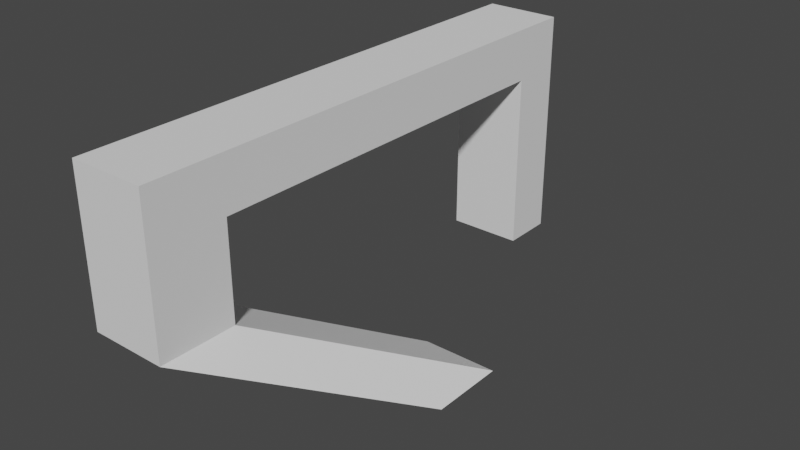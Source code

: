 # Source: HouseModel.blend  (saved by Blender 3.4.6; exported with 4.5.12 LTS)
import bpy
from mathutils import Matrix  # noqa: F401  (used for matrix-valued properties, if any)

bpy.ops.wm.read_factory_settings(use_empty=True)
scene = bpy.context.scene
scene.name = 'Scene'

# ---- collections
col_collection = bpy.data.collections.new('Collection'); scene.collection.children.link(col_collection)

# ---- world
world_world = bpy.data.worlds.new('World'); scene.world = world_world
world_world.use_nodes = True; world_world.node_tree.nodes.clear()
_N = world_world.node_tree.nodes; _L = world_world.node_tree.links
n0 = _N.new('ShaderNodeOutputWorld'); n0.name = 'World Output'; n0.location = (300, 300)
n1 = _N.new('ShaderNodeBackground'); n1.name = 'Background'; n1.location = (10, 300)
n1.inputs[0].default_value = (0.05088, 0.05088, 0.05088, 1.0)
_L.new(n1.outputs[0], n0.inputs[0])
n0.is_active_output = True
world_world.color = (0.05088, 0.05088, 0.05088)
world_world.use_sun_shadow = False
world_world.sun_shadow_jitter_overblur = 0.0

# ---- meshes
me_cube_001 = bpy.data.meshes.new('Cube.001')
me_cube_001.from_pydata([(-1.0, -1.0, -1.0), (-3.833, -6.447, 1.785), (-1.0, 1.0, -1.0), (-3.833, -4.447, 1.785), (1.0, -1.0, -1.0), (-1.833, -6.447, 1.785), (1.0, 1.0, -1.0), (-1.833, -4.447, 1.785), (-3.833, -6.447, 4.32), (-3.833, -4.447, 4.32), (-1.833, -4.447, 4.32), (-1.833, -6.447, 4.32), (-3.833, -6.447, 5.709), (-3.833, -4.447, 5.709), (-1.833, -4.447, 5.709), (-1.833, -6.447, 5.709), (-3.833, 5.909, 4.32), (-1.833, 5.909, 4.32), (-3.833, 5.909, 5.709), (-1.833, 5.909, 5.709), (-3.833, 7.306, 4.32), (-1.833, 7.306, 4.32), (-3.833, 7.306, 5.709), (-1.833, 7.306, 5.709), (-3.833, 5.909, -0.438), (-1.833, 5.909, -0.438), (-3.833, 7.306, -0.438), (-1.833, 7.306, -0.438)], [], [(0, 1, 3, 2), (2, 3, 7, 6), (6, 7, 5, 4), (4, 5, 1, 0), (2, 6, 4, 0), (5, 7, 10, 11), (8, 11, 15, 12), (3, 1, 8, 9), (1, 5, 11, 8), (7, 3, 9, 10), (14, 13, 12, 15), (13, 14, 19, 18), (11, 10, 14, 15), (9, 8, 12, 13), (16, 18, 22, 20), (9, 13, 18, 16), (10, 9, 16, 17), (14, 10, 17, 19), (21, 20, 22, 23), (16, 20, 26, 24), (19, 17, 21, 23), (18, 19, 23, 22), (25, 24, 26, 27), (17, 16, 24, 25), (21, 17, 25, 27), (20, 21, 27, 26)])
_uv = me_cube_001.uv_layers.new(name='UVMap')
_uv.uv.foreach_set('vector', [0.375, 0.0, 0.625, 0.0, 0.625, 0.25, 0.375, 0.25, 0.375, 0.25, 0.625, 0.25, 0.625, 0.5, 0.375, 0.5, 0.375, 0.5, 0.625, 0.5, 0.625, 0.75, 0.375, 0.75, 0.375, 0.75, 0.625, 0.75, 0.625, 1.0, 0.375, 1.0, 0.125, 0.5, 0.375, 0.5, 0.375, 0.75, 0.125, 0.75, 0.625, 0.75, 0.625, 0.5, 0.625, 0.5, 0.625, 0.75, 0.625, 1.0, 0.625, 0.75, 0.625, 0.75, 0.625, 1.0, 0.625, 0.25, 0.625, 0.0, 0.625, 0.0, 0.625, 0.25, 0.625, 1.0, 0.625, 0.75, 0.625, 0.75, 0.625, 1.0, 0.625, 0.5, 0.625, 0.25, 0.625, 0.25, 0.625, 0.5, 0.625, 0.5, 0.875, 0.5, 0.875, 0.75, 0.625, 0.75, 0.875, 0.5, 0.625, 0.5, 0.625, 0.5, 0.875, 0.5, 0.625, 0.75, 0.625, 0.5, 0.625, 0.5, 0.625, 0.75, 0.625, 0.25, 0.625, 0.0, 0.625, 0.0, 0.625, 0.25, 0.625, 0.25, 0.625, 0.25, 0.625, 0.25, 0.625, 0.25, 0.625, 0.25, 0.625, 0.25, 0.625, 0.25, 0.625, 0.25, 0.625, 0.5, 0.625, 0.25, 0.625, 0.25, 0.625, 0.5, 0.625, 0.5, 0.625, 0.5, 0.625, 0.5, 0.625, 0.5, 0.625, 0.5, 0.625, 0.25, 0.625, 0.25, 0.625, 0.5, 0.625, 0.25, 0.625, 0.25, 0.625, 0.25, 0.625, 0.25, 0.625, 0.5, 0.625, 0.5, 0.625, 0.5, 0.625, 0.5, 0.875, 0.5, 0.625, 0.5, 0.625, 0.5, 0.875, 0.5, 0.625, 0.5, 0.625, 0.25, 0.625, 0.25, 0.625, 0.5, 0.625, 0.5, 0.625, 0.25, 0.625, 0.25, 0.625, 0.5, 0.625, 0.5, 0.625, 0.5, 0.625, 0.5, 0.625, 0.5, 0.625, 0.25, 0.625, 0.5, 0.625, 0.5, 0.625, 0.25])
me_cube_001.update()

# ---- objects
ob_cube = bpy.data.objects.new('Cube', me_cube_001)

# ---- transforms, parenting, visibility, modifiers, constraints
ob_cube.location = (0.0, 0.0, 0.0)

# ---- collection membership
col_collection.objects.link(ob_cube)

# ---- scene / render settings (as saved in the file)
scene.frame_start = 1; scene.frame_end = 250; scene.frame_set(1)
scene.render.engine = 'BLENDER_EEVEE_NEXT'
scene.cycles.sampling_pattern = 'TABULATED_SOBOL'
scene.cycles.use_light_tree = False
scene.view_settings.view_transform = 'Filmic'
bpy.context.view_layer.update()

# ---- added for rendering (the .blend has no active camera and no usable light): camera, sun
cam_auto = bpy.data.cameras.new('AutoCamera')
cam_auto.lens = 50.0
cam_auto.sensor_width = 36.0
cam_auto.clip_end = 1000.0
ob_auto_camera = bpy.data.objects.new('AutoCamera', cam_auto)
scene.collection.objects.link(ob_auto_camera)
ob_auto_camera.location = (13.4304, -17.3869, 14.2319)
ob_auto_camera.rotation_euler = (1.09748, -7.21219e-08, 0.694738)
scene.camera = ob_auto_camera
light_auto_sun = bpy.data.lights.new('AutoSun', 'SUN')
light_auto_sun.energy = 3.0
light_auto_sun.angle = 0.0523599
ob_auto_sun = bpy.data.objects.new('AutoSun', light_auto_sun)
scene.collection.objects.link(ob_auto_sun)
ob_auto_sun.rotation_euler = (0.872665, 0.174533, 0.523599)
bpy.context.view_layer.update()
